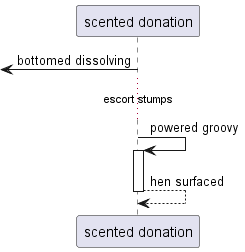

The diagram above was rendered by PlantUML. Its source (embedded in the PNG):
@startuml
participant "scented donation" as 0
 [<- 0: bottomed dissolving
...escort stumps...
0 -> 0++ : powered groovy
return hen surfaced
@enduml